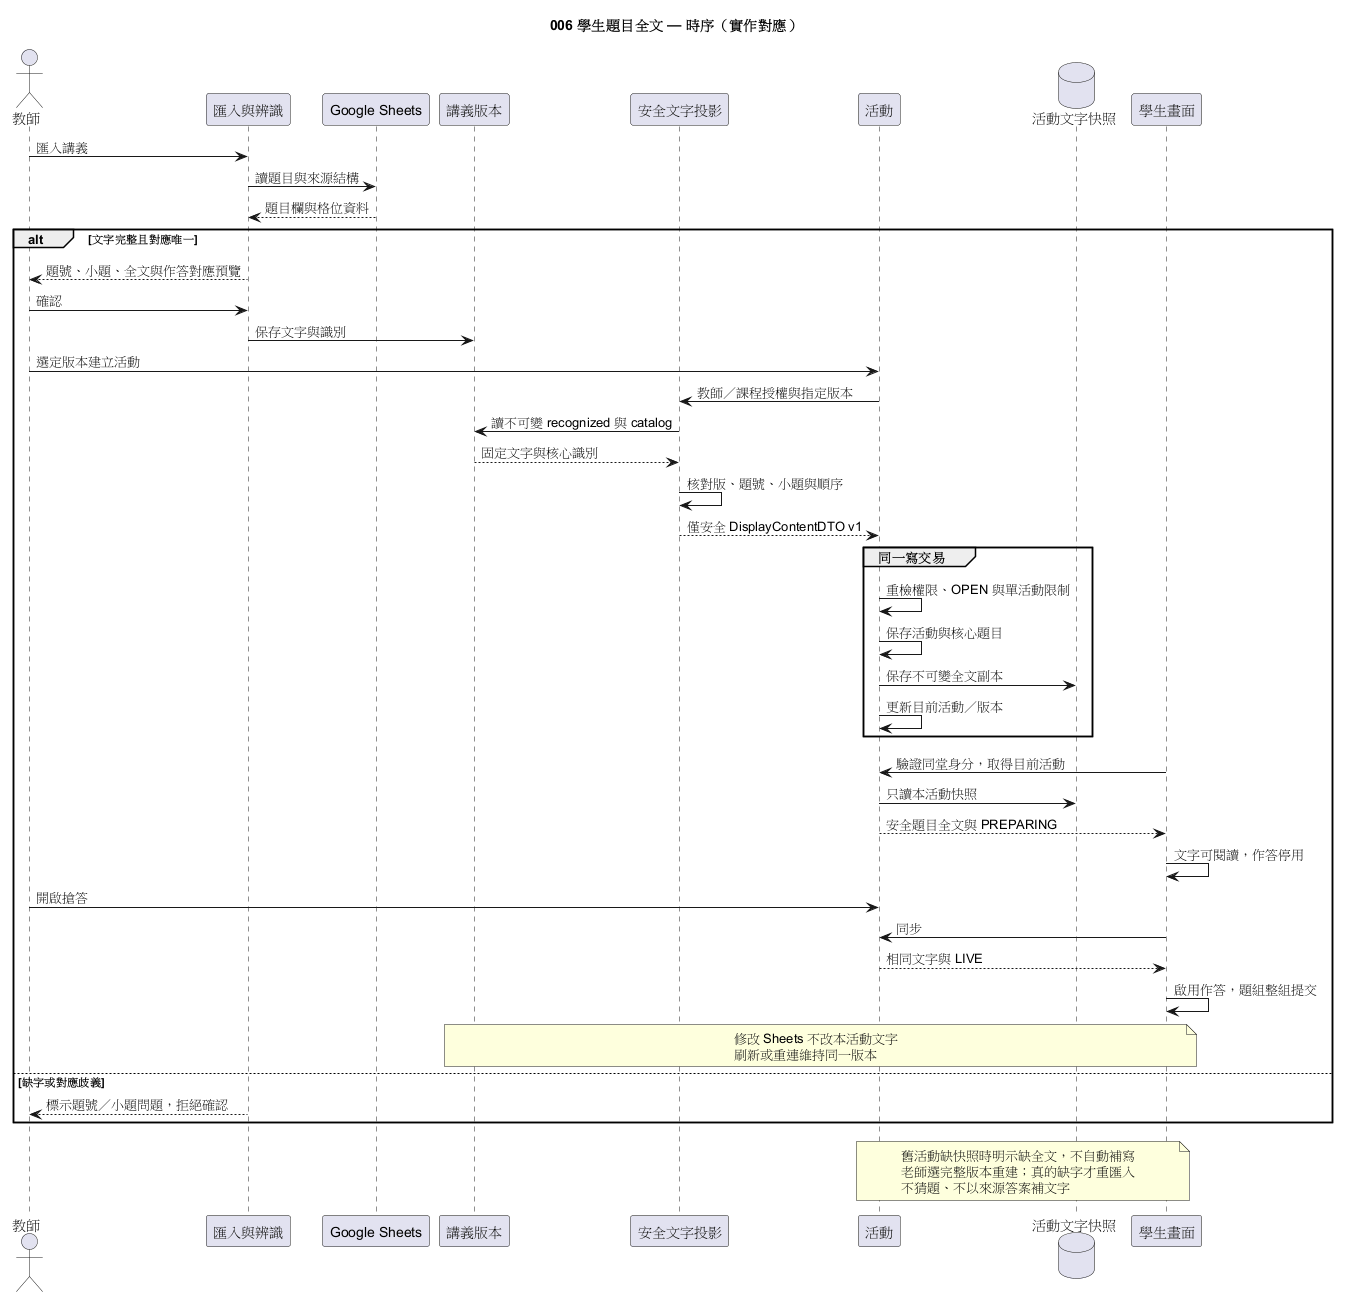

The diagram above was rendered by PlantUML. Its source (embedded in the PNG):
@startuml
title 006 學生題目全文 — 時序（實作對應）
actor 教師
participant "匯入與辨識" as Import
participant "Google Sheets" as Sheet
participant "講義版本" as Version
participant "安全文字投影" as Display
participant "活動" as Activity
database "活動文字快照" as Snapshot
participant "學生畫面" as UI
教師 -> Import : 匯入講義
Import -> Sheet : 讀題目與來源結構
Sheet --> Import : 題目欄與格位資料
alt 文字完整且對應唯一
  Import --> 教師 : 題號、小題、全文與作答對應預覽
  教師 -> Import : 確認
  Import -> Version : 保存文字與識別
  教師 -> Activity : 選定版本建立活動
  Activity -> Display : 教師／課程授權與指定版本
  Display -> Version : 讀不可變 recognized 與 catalog
  Version --> Display : 固定文字與核心識別
  Display -> Display : 核對版、題號、小題與順序
  Display --> Activity : 僅安全 DisplayContentDTO v1
  group 同一寫交易
    Activity -> Activity : 重檢權限、OPEN 與單活動限制
    Activity -> Activity : 保存活動與核心題目
    Activity -> Snapshot : 保存不可變全文副本
    Activity -> Activity : 更新目前活動／版本
  end
  UI -> Activity : 驗證同堂身分，取得目前活動
  Activity -> Snapshot : 只讀本活動快照
  Activity --> UI : 安全題目全文與 PREPARING
  UI -> UI : 文字可閱讀，作答停用
  教師 -> Activity : 開啟搶答
  UI -> Activity : 同步
  Activity --> UI : 相同文字與 LIVE
  UI -> UI : 啟用作答，題組整組提交
  note over Version, UI
  修改 Sheets 不改本活動文字
  刷新或重連維持同一版本
  end note
else 缺字或對應歧義
  Import --> 教師 : 標示題號／小題問題，拒絕確認
end
note over Activity, UI
舊活動缺快照時明示缺全文，不自動補寫
老師選完整版本重建；真的缺字才重匯入
不猜題、不以來源答案補文字
end note
@enduml